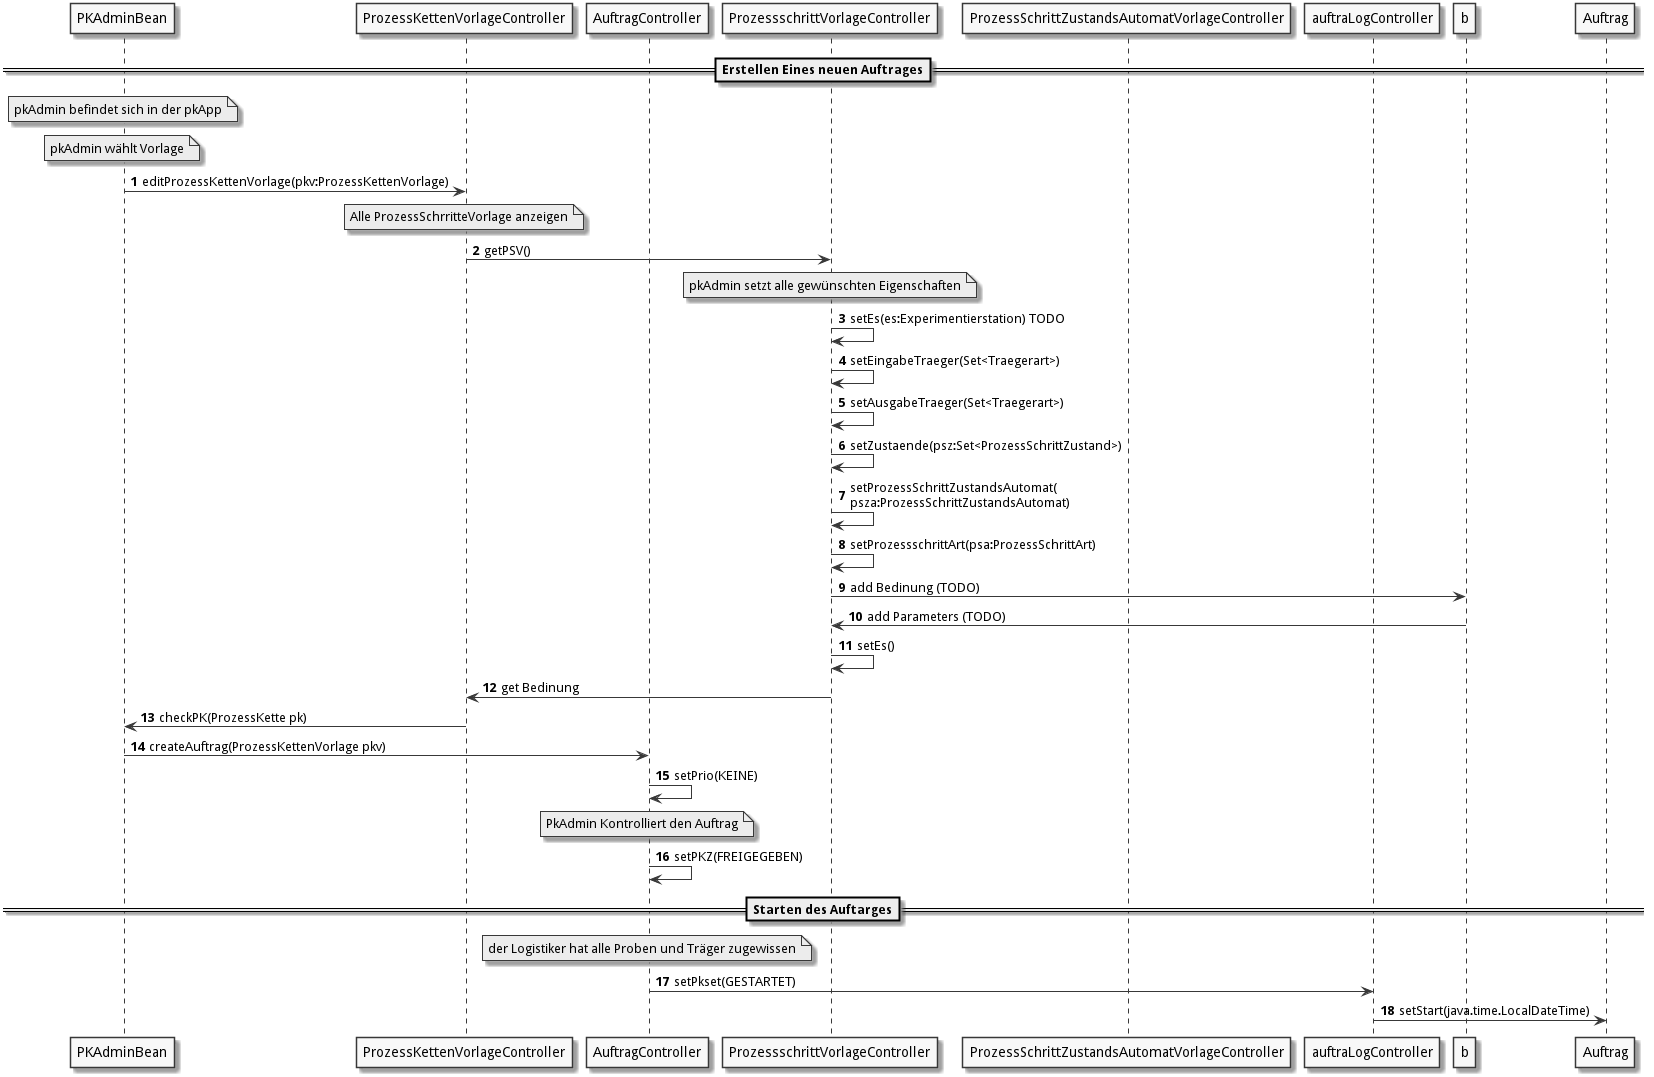

The diagram above was rendered by PlantUML. Its source (embedded in the PNG):
@startuml
autonumber
skinparam monochrome true


participant "PKAdminBean" as pkaB
participant "ProzessKettenVorlageController" as pkv
participant "AuftragController" as auftrag
participant "ProzessschrittVorlageController" as psv
participant "ProzessSchrittZustandsAutomatVorlageController" as psza
participant "auftraLogController" as aLog

  ==Erstellen Eines neuen Auftrages== 
note over pkaB : pkAdmin befindet sich in der pkApp
note over pkaB: pkAdmin wählt Vorlage
pkaB -> pkv : editProzessKettenVorlage(pkv:ProzessKettenVorlage)
note over pkv : Alle ProzessSchrritteVorlage anzeigen
pkv -> psv : getPSV()
note over psv : pkAdmin setzt alle gewünschten Eigenschaften
psv -> psv : setEs(es:Experimentierstation) TODO
psv -> psv :  setEingabeTraeger(Set<Traegerart>)
psv -> psv : setAusgabeTraeger(Set<Traegerart>)
psv -> psv : setZustaende(psz:Set<ProzessSchrittZustand>)
psv -> psv : setProzessSchrittZustandsAutomat(\npsza:ProzessSchrittZustandsAutomat)
psv -> psv :  setProzessschrittArt(psa:ProzessSchrittArt)
psv -> b : add Bedinung (TODO) 
b -> psv : add Parameters (TODO)
psv -> psv : setEs()
psv -> pkv : get Bedinung
pkv -> pkaB : checkPK(ProzessKette pk)
pkaB -> auftrag : createAuftrag(ProzessKettenVorlage pkv)
auftrag -> auftrag : setPrio(KEINE)
note over auftrag : PkAdmin Kontrolliert den Auftrag 
auftrag -> auftrag : setPKZ(FREIGEGEBEN)
==Starten des Auftarges== 
note over auftrag : der Logistiker hat alle Proben und Träger zugewissen   
auftrag -> aLog : setPkset(GESTARTET)
aLog -> Auftrag : setStart(java.time.LocalDateTime)


@enduml